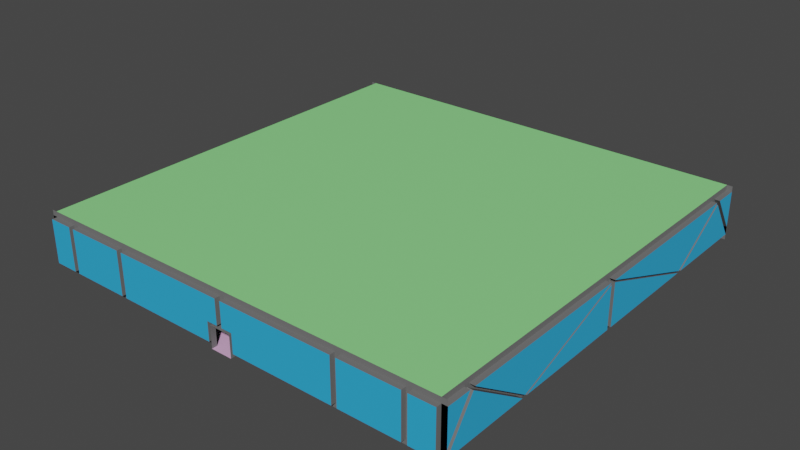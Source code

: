 # Source: HotelEntrance.blend  (saved by Blender 3.3.6; exported with 4.5.12 LTS)
import bpy
from mathutils import Matrix  # noqa: F401  (used for matrix-valued properties, if any)

bpy.ops.wm.read_factory_settings(use_empty=True)
scene = bpy.context.scene
scene.name = 'Scene'

# ---- collections
col_collection = bpy.data.collections.new('Collection'); scene.collection.children.link(col_collection)

# ---- materials (node trees are filled in below, after node groups)
mat_frame = bpy.data.materials.new('Frame')
mat_frame.alpha_threshold = 0.0
mat_frame.use_transparent_shadow = False
mat_frame.roughness = 0.5
mat_frame.line_color = (0.0, 0.0, 0.0, 1.0)
mat_window = bpy.data.materials.new('Window')
mat_window.use_transparent_shadow = False
mat_floor = bpy.data.materials.new('floor')
mat_floor.use_transparent_shadow = False
mat_ceiling = bpy.data.materials.new('ceiling')
mat_ceiling.use_transparent_shadow = False

# ---- material node trees
mat_frame.use_nodes = True; mat_frame.node_tree.nodes.clear()
_N = mat_frame.node_tree.nodes; _L = mat_frame.node_tree.links
n0 = _N.new('ShaderNodeOutputMaterial'); n0.name = 'Material Output'; n0.location = (300, 300)
n1 = _N.new('ShaderNodeBsdfPrincipled'); n1.name = 'Principled BSDF'; n1.location = (10, 300)
n1.distribution = 'GGX'
n1.subsurface_method = 'RANDOM_WALK_SKIN'
n1.inputs[0].default_value = (0.1626, 0.1626, 0.1626, 1.0)
n1.inputs[3].default_value = 1.45
n1.inputs[27].default_value = (0.0, 0.0, 0.0, 1.0)
n1.inputs[28].default_value = 1.0
_L.new(n1.outputs[0], n0.inputs[0])
n0.is_active_output = True
mat_window.use_nodes = True; mat_window.node_tree.nodes.clear()
_N = mat_window.node_tree.nodes; _L = mat_window.node_tree.links
n0 = _N.new('ShaderNodeBsdfPrincipled'); n0.name = 'Principled BSDF'; n0.location = (10, 300)
n0.distribution = 'GGX'
n0.subsurface_method = 'RANDOM_WALK_SKIN'
n0.inputs[0].default_value = (0.03058, 0.4243, 0.8, 1.0)
n0.inputs[3].default_value = 1.45
n0.inputs[27].default_value = (0.0, 0.0, 0.0, 1.0)
n0.inputs[28].default_value = 1.0
n1 = _N.new('ShaderNodeOutputMaterial'); n1.name = 'Material Output'; n1.location = (300, 300)
_L.new(n0.outputs[0], n1.inputs[0])
n1.is_active_output = True
mat_floor.use_nodes = True; mat_floor.node_tree.nodes.clear()
_N = mat_floor.node_tree.nodes; _L = mat_floor.node_tree.links
n0 = _N.new('ShaderNodeBsdfPrincipled'); n0.name = 'Principled BSDF'; n0.location = (10, 300)
n0.distribution = 'GGX'
n0.subsurface_method = 'RANDOM_WALK_SKIN'
n0.inputs[0].default_value = (0.8, 0.4597, 0.751, 1.0)
n0.inputs[3].default_value = 1.45
n0.inputs[27].default_value = (0.0, 0.0, 0.0, 1.0)
n0.inputs[28].default_value = 1.0
n1 = _N.new('ShaderNodeOutputMaterial'); n1.name = 'Material Output'; n1.location = (300, 300)
_L.new(n0.outputs[0], n1.inputs[0])
n1.is_active_output = True
mat_ceiling.use_nodes = True; mat_ceiling.node_tree.nodes.clear()
_N = mat_ceiling.node_tree.nodes; _L = mat_ceiling.node_tree.links
n0 = _N.new('ShaderNodeBsdfPrincipled'); n0.name = 'Principled BSDF'; n0.location = (10, 300)
n0.distribution = 'GGX'
n0.subsurface_method = 'RANDOM_WALK_SKIN'
n0.inputs[0].default_value = (0.2734, 0.8, 0.2627, 1.0)
n0.inputs[3].default_value = 1.45
n0.inputs[27].default_value = (0.0, 0.0, 0.0, 1.0)
n0.inputs[28].default_value = 1.0
n1 = _N.new('ShaderNodeOutputMaterial'); n1.name = 'Material Output'; n1.location = (300, 300)
_L.new(n0.outputs[0], n1.inputs[0])
n1.is_active_output = True

# ---- world
world_world = bpy.data.worlds.new('World'); scene.world = world_world
world_world.use_nodes = True; world_world.node_tree.nodes.clear()
_N = world_world.node_tree.nodes; _L = world_world.node_tree.links
n0 = _N.new('ShaderNodeOutputWorld'); n0.name = 'World Output'; n0.location = (300, 300)
n1 = _N.new('ShaderNodeBackground'); n1.name = 'Background'; n1.location = (10, 300)
n1.inputs[0].default_value = (0.05088, 0.05088, 0.05088, 1.0)
_L.new(n1.outputs[0], n0.inputs[0])
n0.is_active_output = True
world_world.color = (0.05088, 0.05088, 0.05088)
world_world.use_sun_shadow = False
world_world.sun_shadow_jitter_overblur = 0.0

# ---- meshes
me_cube_001 = bpy.data.meshes.new('Cube.001')
me_cube_001.from_pydata([(0.0, 19.5, 0.0), (0.0, 19.5, 5.0), (0.0, 19.5, 4.5), (0.0, 19.5, 0.5), (-20.0, 19.5, 0.0), (-20.0, 19.5, 5.0), (-19.5, 0.0, 0.0), (-19.5, 0.0, 5.0), (-0.25, 19.5, 5.0), (-10.75, 19.5, 5.0), (-11.25, 19.5, 5.0), (-16.75, 19.5, 5.0), (-17.25, 19.5, 5.0), (-19.5, 19.5, 0.0), (-17.25, 19.5, 0.0), (-16.75, 19.5, 0.0), (-11.25, 19.5, 0.0), (-10.75, 19.5, 0.0), (-0.25, 19.5, 0.0), (-19.5, 0.0, 4.5), (-0.25, 19.5, 4.5), (-10.75, 19.5, 4.5), (-11.25, 19.5, 4.5), (-16.75, 19.5, 4.5), (-17.25, 19.5, 4.5), (-20.0, 19.5, 0.5), (-19.5, 0.0, 0.5), (-0.25, 19.5, 0.5), (-10.75, 19.5, 0.5), (-11.25, 19.5, 0.5), (-16.75, 19.5, 0.5), (-17.25, 19.5, 0.5), (-17.25, 20.0, 4.5), (-20.0, 19.5, 4.5), (-11.25, 20.0, 4.5), (-16.75, 20.0, 4.5), (-0.25, 20.0, 4.5), (-10.75, 20.0, 4.5), (-0.25, 20.0, 0.5), (-10.75, 20.0, 0.5), (-11.25, 20.0, 0.5), (-16.75, 20.0, 0.5), (-17.25, 20.0, 0.5), (-19.5, 19.5, 5.0), (-19.5, 19.5, 4.5), (-19.5, 19.5, 0.5), (-19.5, 0.25, 5.0), (-19.5, 0.25, 4.5), (-19.5, 0.25, 0.5), (-19.5, 0.25, 0.0), (-19.5, 16.91, 4.271), (-19.5, 10.93, 0.6176), (-19.5, 11.25, 0.5), (-19.5, 10.75, 0.5), (-19.5, 0.25, 4.318), (-19.5, 0.0, 4.409), (-19.5, 17.25, 4.5), (-19.5, 16.75, 4.5), (-19.5, 19.5, 1.227), (-20.0, 0.25, 4.318), (-20.0, 0.25, 0.5), (-20.0, 16.75, 4.5), (-20.0, 0.25, 4.5), (-20.0, 10.75, 0.5), (-20.0, 11.25, 0.5), (-20.0, 10.93, 0.6176), (-20.0, 17.25, 4.5), (-20.0, 16.91, 4.271), (-20.0, 19.5, 1.227), (0.0, -19.5, 5.0), (0.0, -19.5, 4.5), (-1.0, -19.5, 0.5), (-20.0, -19.5, 0.0), (-20.0, -19.5, 5.0), (-0.25, -19.5, 5.0), (-10.75, -19.5, 5.0), (-11.25, -19.5, 5.0), (-16.75, -19.5, 5.0), (-17.25, -19.5, 5.0), (-17.25, -19.5, 0.0), (-16.75, -19.5, 0.0), (-11.25, -19.5, 0.0), (-10.75, -19.5, 0.0), (-1.25, -19.5, 0.0), (-0.25, -19.5, 4.5), (-10.75, -19.5, 4.5), (-11.25, -19.5, 4.5), (-16.75, -19.5, 4.5), (-17.25, -19.5, 4.5), (-20.0, -19.5, 0.5), (-1.25, -19.5, 0.5), (-10.75, -19.5, 0.5), (-11.25, -19.5, 0.5), (-16.75, -19.5, 0.5), (-17.25, -19.5, 0.5), (-19.5, -19.5, 0.5), (-17.25, -20.0, 4.5), (-20.0, -19.5, 4.5), (-11.25, -20.0, 4.5), (-16.75, -20.0, 4.5), (-0.25, -20.0, 4.5), (-10.75, -20.0, 4.5), (-1.25, -20.0, 0.5), (-10.75, -20.0, 0.5), (-11.25, -20.0, 0.5), (-16.75, -20.0, 0.5), (-17.25, -20.0, 0.5), (-19.5, -19.5, 0.0), (-19.5, -19.5, 5.0), (-19.5, -19.5, 4.5), (0.0, -20.0, 0.0), (-19.5, -0.25, 5.0), (-19.5, -0.25, 4.5), (-19.5, -0.25, 0.5), (-19.5, -0.25, 0.0), (-19.5, -16.91, 4.271), (-19.5, -10.93, 0.6176), (-19.5, -11.25, 0.5), (-19.5, -10.75, 0.5), (-19.5, -0.25, 4.318), (-19.5, -17.25, 4.5), (-19.5, -16.75, 4.5), (-19.5, -19.5, 1.227), (-20.0, -0.25, 4.318), (-20.0, -0.25, 0.5), (-20.0, -16.75, 4.5), (-20.0, -0.25, 4.5), (-20.0, -10.75, 0.5), (-20.0, -11.25, 0.5), (-20.0, -10.93, 0.6176), (-20.0, -17.25, 4.5), (-20.0, -16.91, 4.271), (-20.0, -19.5, 1.227), (-1.25, -19.5, 2.0), (-1.0, -20.0, 0.0), (-0.25, -19.5, 2.25), (0.0, -19.5, 2.25), (-0.25, -20.0, 2.25), (0.0, -19.5, 2.0), (-0.25, -19.5, 2.0), (-1.25, -20.0, 4.5), (-1.25, -19.5, 2.25), (-1.25, -20.0, 2.25), (-1.25, -20.0, 2.0), (-1.0, -20.0, 2.25), (-1.0, -19.5, 2.25), (-1.0, -20.0, 2.0), (-1.0, -19.5, 2.0), (-1.25, -19.5, 4.5), (-1.25, -19.5, 5.0), (-0.25, -20.0, 2.0), (-1.0, -19.5, 0.0), (0.0, -20.0, 2.0), (0.0, -19.5, 0.0), (-1.0, -20.0, 0.5), (-19.5, 20.0, 4.5), (-19.5, 20.0, 0.5), (-19.5, -20.0, 4.5), (-19.5, -20.0, 0.5), (0.0, 6.0, 0.0), (-19.5, 6.0, 0.0), (0.0, 10.0, 0.0), (-19.5, 10.0, 0.0), (-8.0, 6.0, 0.0), (-8.0, 10.0, 0.0)], [], [(44, 43, 5, 33), (47, 46, 7, 19), (2, 1, 8, 20), (20, 8, 9, 21), (21, 9, 10, 22), (22, 10, 11, 23), (23, 11, 12, 24), (24, 12, 43, 44), (44, 45, 156, 155), (30, 23, 24, 31), (22, 23, 35, 34), (28, 21, 22, 29), (21, 28, 39, 37), (3, 2, 20, 27), (48, 54, 55, 26), (45, 44, 33, 25), (13, 45, 25, 4), (49, 48, 26, 6), (0, 3, 27, 18), (18, 27, 28, 17), (17, 28, 29, 16), (16, 29, 30, 15), (15, 30, 31, 14), (14, 31, 45, 13), (42, 32, 155, 156), (40, 34, 35, 41), (38, 36, 37, 39), (29, 22, 34, 40), (28, 27, 38, 39), (24, 44, 155, 32), (45, 31, 42, 156), (23, 30, 41, 35), (20, 21, 37, 36), (27, 20, 36, 38), (31, 24, 32, 42), (30, 29, 40, 41), (25, 58, 45), (13, 45, 52, 53, 48, 49, 160, 162), (44, 43, 46, 47, 57, 56), (44, 56, 66, 33), (52, 51, 53), (52, 45, 25, 64), (55, 54, 47, 19), (25, 67, 64), (53, 51, 47, 54), (52, 50, 57, 51), (50, 52, 64, 67), (57, 50, 56), (58, 25, 33, 44), (50, 45, 58, 56), (57, 47, 62, 61), (63, 59, 60), (65, 61, 62), (66, 68, 33), (48, 53, 63, 60), (53, 54, 59, 63), (54, 48, 60, 59), (45, 50, 67, 25), (47, 51, 65, 62), (58, 44, 33, 68), (51, 57, 61, 65), (56, 58, 68, 66), (109, 97, 73, 108), (112, 19, 7, 111), (70, 84, 74, 69), (148, 85, 75, 149), (85, 86, 76, 75), (86, 87, 77, 76), (87, 88, 78, 77), (88, 109, 108, 78), (109, 157, 158, 95), (93, 94, 88, 87), (86, 98, 99, 87), (91, 92, 86, 85), (85, 101, 103, 91), (71, 90, 133, 147), (113, 26, 55, 119), (95, 89, 97, 109), (107, 72, 89, 95), (114, 6, 26, 113), (151, 83, 90, 71), (83, 82, 91, 90), (82, 81, 92, 91), (81, 80, 93, 92), (80, 79, 94, 93), (79, 107, 95, 94), (106, 158, 157, 96), (104, 105, 99, 98), (100, 137, 144, 142, 140), (92, 104, 98, 86), (91, 103, 102, 90), (88, 96, 157, 109), (95, 158, 106, 94), (87, 99, 105, 93), (84, 100, 140, 148), (90, 102, 143, 133), (94, 106, 96, 88), (93, 105, 104, 92), (89, 95, 122), (107, 114, 113, 118, 117, 95), (109, 120, 121, 112, 111, 108), (109, 97, 130, 120), (117, 118, 116), (117, 128, 89, 95), (55, 19, 112, 119), (89, 128, 131), (118, 119, 112, 116), (117, 116, 121, 115), (115, 131, 128, 117), (121, 120, 115), (122, 109, 97, 89), (115, 120, 122, 95), (121, 125, 126, 112), (127, 124, 123), (129, 126, 125), (130, 97, 132), (113, 124, 127, 118), (118, 127, 123, 119), (119, 123, 124, 113), (95, 89, 131, 115), (112, 126, 129, 116), (122, 132, 97, 109), (116, 129, 125, 121), (120, 130, 132, 122), (145, 141, 142, 144), (135, 84, 70, 136), (137, 100, 84, 135), (139, 135, 136, 138), (143, 142, 141, 133), (102, 103, 101, 140, 142, 143), (151, 71, 154, 134), (147, 133, 141, 145), (139, 138, 152, 150), (139, 147, 145, 135), (153, 151, 134, 110), (135, 145, 144, 137), (84, 148, 149, 74), (140, 101, 85, 148), (147, 139, 150, 146), (71, 147, 146, 154), (0, 18, 17, 16, 15, 14, 13, 162, 164, 161), (7, 46, 43, 12, 11, 10, 9, 8, 1, 69, 74, 149, 75, 76, 77, 78, 108, 111), (159, 163, 160, 49, 6, 114, 107, 79, 80, 81, 82, 83, 151, 153), (163, 164, 162, 160)])
me_cube_001.polygons.foreach_set('material_index', [0, 0, 0, 0, 0, 0, 0, 0, 0, 0, 0, 0, 0, 0, 0, 0, 0, 0, 0, 0, 0, 0, 0, 0, 1, 1, 1, 0, 0, 0, 0, 0, 0, 0, 0, 0, 0, 0, 0, 0, 0, 0, 0, 1, 0, 0, 0, 0, 0, 0, 0, 1, 1, 1, 0, 0, 0, 0, 0, 0, 0, 0, 0, 0, 0, 0, 0, 0, 0, 0, 0, 0, 0, 0, 0, 0, 0, 0, 0, 0, 0, 0, 0, 0, 0, 0, 1, 1, 1, 0, 0, 0, 0, 0, 0, 0, 0, 0, 0, 0, 0, 0, 0, 0, 0, 1, 0, 0, 0, 0, 0, 0, 0, 1, 1, 1, 0, 0, 0, 0, 0, 0, 0, 0, 0, 0, 0, 0, 0, 1, 0, 0, 0, 0, 2, 0, 0, 0, 0, 0, 2, 3, 2, 2])
_uv = me_cube_001.uv_layers.new(name='UVMap')
_uv.uv.foreach_set('vector', [0.6024, 0.4821, 0.625, 0.4821, 0.625, 0.5, 0.6024, 0.5, 0.6024, 0.6063, 0.625, 0.6063, 0.625, 0.625, 0.6024, 0.625, 0.6024, 0.375, 0.625, 0.375, 0.625, 0.3929, 0.6024, 0.3929, 0.6024, 0.3929, 0.625, 0.3929, 0.625, 0.4107, 0.6024, 0.4107, 0.6024, 0.4107, 0.625, 0.4107, 0.625, 0.4286, 0.6024, 0.4286, 0.6024, 0.4286, 0.625, 0.4286, 0.625, 0.4464, 0.6024, 0.4464, 0.6024, 0.4464, 0.625, 0.4464, 0.625, 0.4643, 0.6024, 0.4643, 0.6024, 0.4643, 0.625, 0.4643, 0.625, 0.4821, 0.6024, 0.4821, 0.6024, 0.4821, 0.4102, 0.4821, 0.4102, 0.4787, 0.6024, 0.4787, 0.4102, 0.4464, 0.6024, 0.4464, 0.6024, 0.4643, 0.4102, 0.4643, 0.6024, 0.4286, 0.6024, 0.4464, 0.6024, 0.4464, 0.6024, 0.4286, 0.4102, 0.4107, 0.6024, 0.4107, 0.6024, 0.4286, 0.4102, 0.4286, 0.6024, 0.4107, 0.4102, 0.4107, 0.4102, 0.4107, 0.6024, 0.4107, 0.4102, 0.375, 0.6024, 0.375, 0.6024, 0.3929, 0.4102, 0.3929, 0.4102, 0.6063, 0.5937, 0.6063, 0.598, 0.625, 0.4102, 0.625, 0.4102, 0.4821, 0.6024, 0.4821, 0.6024, 0.5, 0.4102, 0.5, 0.375, 0.4821, 0.4102, 0.4821, 0.4102, 0.5, 0.375, 0.5, 0.375, 0.6063, 0.4102, 0.6063, 0.4102, 0.625, 0.375, 0.625, 0.375, 0.375, 0.4102, 0.375, 0.4102, 0.3929, 0.375, 0.3929, 0.375, 0.3929, 0.4102, 0.3929, 0.4102, 0.4107, 0.375, 0.4107, 0.375, 0.4107, 0.4102, 0.4107, 0.4102, 0.4286, 0.375, 0.4286, 0.375, 0.4286, 0.4102, 0.4286, 0.4102, 0.4464, 0.375, 0.4464, 0.375, 0.4464, 0.4102, 0.4464, 0.4102, 0.4643, 0.375, 0.4643, 0.375, 0.4643, 0.4102, 0.4643, 0.4102, 0.4821, 0.375, 0.4821, 0.4102, 0.4643, 0.6024, 0.4643, 0.6024, 0.4787, 0.4102, 0.4787, 0.4102, 0.4286, 0.6024, 0.4286, 0.6024, 0.4464, 0.4102, 0.4464, 0.4102, 0.3929, 0.6024, 0.3929, 0.6024, 0.4107, 0.4102, 0.4107, 0.4102, 0.4286, 0.6024, 0.4286, 0.6024, 0.4286, 0.4102, 0.4286, 0.4102, 0.4107, 0.4102, 0.3929, 0.4102, 0.3929, 0.4102, 0.4107, 0.6024, 0.4643, 0.6024, 0.4821, 0.6024, 0.4787, 0.6024, 0.4643, 0.4102, 0.4821, 0.4102, 0.4643, 0.4102, 0.4643, 0.4102, 0.4787, 0.6024, 0.4464, 0.4102, 0.4464, 0.4102, 0.4464, 0.6024, 0.4464, 0.6024, 0.3929, 0.6024, 0.4107, 0.6024, 0.4107, 0.6024, 0.3929, 0.4102, 0.3929, 0.6024, 0.3929, 0.6024, 0.3929, 0.4102, 0.3929, 0.4102, 0.4643, 0.6024, 0.4643, 0.6024, 0.4643, 0.4102, 0.4643, 0.4102, 0.4464, 0.4102, 0.4286, 0.4102, 0.4286, 0.4102, 0.4464, 0.4102, 0.5, 0.4452, 0.5036, 0.4102, 0.5036, 0.375, 0.5036, 0.4102, 0.5036, 0.4102, 0.5652, 0.4102, 0.5857, 0.4102, 0.6063, 0.375, 0.6063, 0.375, 0.5764, 0.375, 0.5533, 0.6024, 0.5036, 0.625, 0.5036, 0.625, 0.6063, 0.6024, 0.6063, 0.6024, 0.572, 0.6024, 0.5378, 0.6024, 0.5036, 0.6024, 0.5378, 0.6024, 0.5378, 0.6024, 0.5036, 0.4102, 0.5652, 0.4159, 0.5664, 0.4102, 0.5857, 0.4102, 0.5652, 0.4102, 0.5036, 0.4102, 0.5036, 0.4102, 0.5652, 0.598, 0.625, 0.5937, 0.6063, 0.6024, 0.6063, 0.6024, 0.625, 0.4102, 0.5036, 0.5914, 0.5394, 0.4102, 0.5652, 0.4102, 0.5857, 0.4159, 0.5664, 0.6024, 0.6063, 0.5937, 0.6063, 0.4102, 0.5652, 0.5914, 0.5394, 0.6024, 0.572, 0.4159, 0.5664, 0.5914, 0.5394, 0.4102, 0.5652, 0.4102, 0.5652, 0.5914, 0.5394, 0.6024, 0.572, 0.5914, 0.5394, 0.6024, 0.5378, 0.4452, 0.5036, 0.4102, 0.5, 0.6024, 0.5, 0.6024, 0.5036, 0.5914, 0.5394, 0.4102, 0.5036, 0.4452, 0.5036, 0.6024, 0.5378, 0.6024, 0.572, 0.6024, 0.6063, 0.6024, 0.6063, 0.6024, 0.572, 0.4102, 0.5857, 0.5937, 0.6063, 0.4102, 0.6063, 0.4159, 0.5664, 0.6024, 0.572, 0.6024, 0.6063, 0.6024, 0.5378, 0.4452, 0.5036, 0.6024, 0.5036, 0.4102, 0.6063, 0.4102, 0.5857, 0.4102, 0.5857, 0.4102, 0.6063, 0.4102, 0.5857, 0.5937, 0.6063, 0.5937, 0.6063, 0.4102, 0.5857, 0.5937, 0.6063, 0.4102, 0.6063, 0.4102, 0.6063, 0.5937, 0.6063, 0.4102, 0.5036, 0.5914, 0.5394, 0.5914, 0.5394, 0.4102, 0.5036, 0.6024, 0.6063, 0.4159, 0.5664, 0.4159, 0.5664, 0.6024, 0.6063, 0.4452, 0.5036, 0.6024, 0.5036, 0.6024, 0.5036, 0.4452, 0.5036, 0.4159, 0.5664, 0.6024, 0.572, 0.6024, 0.572, 0.4159, 0.5664, 0.6024, 0.5378, 0.4452, 0.5036, 0.4452, 0.5036, 0.6024, 0.5378, 0.6024, 0.4821, 0.6024, 0.5, 0.625, 0.5, 0.625, 0.4821, 0.6024, 0.6063, 0.6024, 0.625, 0.625, 0.625, 0.625, 0.6063, 0.6024, 0.375, 0.6024, 0.3929, 0.625, 0.3929, 0.625, 0.375, 0.6024, 0.3968, 0.6024, 0.4107, 0.625, 0.4107, 0.625, 0.3968, 0.6024, 0.4107, 0.6024, 0.4286, 0.625, 0.4286, 0.625, 0.4107, 0.6024, 0.4286, 0.6024, 0.4464, 0.625, 0.4464, 0.625, 0.4286, 0.6024, 0.4464, 0.6024, 0.4643, 0.625, 0.4643, 0.625, 0.4464, 0.6024, 0.4643, 0.6024, 0.4821, 0.625, 0.4821, 0.625, 0.4643, 0.6024, 0.4821, 0.6024, 0.4821, 0.4102, 0.4821, 0.4102, 0.4821, 0.4102, 0.4464, 0.4102, 0.4643, 0.6024, 0.4643, 0.6024, 0.4464, 0.6024, 0.4286, 0.6024, 0.4286, 0.6024, 0.4464, 0.6024, 0.4464, 0.4102, 0.4107, 0.4102, 0.4286, 0.6024, 0.4286, 0.6024, 0.4107, 0.6024, 0.4107, 0.6024, 0.4107, 0.4102, 0.4107, 0.4102, 0.4107, 0.4102, 0.375, 0.4102, 0.3929, 0.5063, 0.3929, 0.5063, 0.375, 0.4102, 0.6063, 0.4102, 0.625, 0.598, 0.625, 0.5937, 0.6063, 0.4102, 0.4821, 0.4102, 0.5, 0.6024, 0.5, 0.6024, 0.4821, 0.375, 0.4821, 0.375, 0.5, 0.4102, 0.5, 0.4102, 0.4821, 0.375, 0.6063, 0.375, 0.625, 0.4102, 0.625, 0.4102, 0.6063, 0.375, 0.375, 0.375, 0.3929, 0.4102, 0.3929, 0.4102, 0.375, 0.375, 0.3929, 0.375, 0.4107, 0.4102, 0.4107, 0.4102, 0.3929, 0.375, 0.4107, 0.375, 0.4286, 0.4102, 0.4286, 0.4102, 0.4107, 0.375, 0.4286, 0.375, 0.4464, 0.4102, 0.4464, 0.4102, 0.4286, 0.375, 0.4464, 0.375, 0.4643, 0.4102, 0.4643, 0.4102, 0.4464, 0.375, 0.4643, 0.375, 0.4821, 0.4102, 0.4821, 0.4102, 0.4643, 0.4102, 0.4643, 0.4102, 0.4821, 0.6024, 0.4821, 0.6024, 0.4643, 0.4102, 0.4286, 0.4102, 0.4464, 0.6024, 0.4464, 0.6024, 0.4286, 0.0, 0.0, 0.0, 0.0, 0.0, 0.0, 0.0, 0.0, 0.0, 0.0, 0.4102, 0.4286, 0.4102, 0.4286, 0.6024, 0.4286, 0.6024, 0.4286, 0.4102, 0.4107, 0.4102, 0.4107, 0.4102, 0.3942, 0.4102, 0.3929, 0.6024, 0.4643, 0.6024, 0.4643, 0.6024, 0.4821, 0.6024, 0.4821, 0.4102, 0.4821, 0.4102, 0.4821, 0.4102, 0.4643, 0.4102, 0.4643, 0.6024, 0.4464, 0.6024, 0.4464, 0.4102, 0.4464, 0.4102, 0.4464, 0.6024, 0.3929, 0.6024, 0.3929, 0.6024, 0.3974, 0.6024, 0.3968, 0.4102, 0.3929, 0.4102, 0.3929, 0.5063, 0.3929, 0.5063, 0.3929, 0.4102, 0.4643, 0.4102, 0.4643, 0.6024, 0.4643, 0.6024, 0.4643, 0.4102, 0.4464, 0.4102, 0.4464, 0.4102, 0.4286, 0.4102, 0.4286, 0.4102, 0.5, 0.4102, 0.5036, 0.4452, 0.5036, 0.375, 0.5036, 0.375, 0.6063, 0.4102, 0.6063, 0.4102, 0.5857, 0.4102, 0.5652, 0.4102, 0.5036, 0.6024, 0.5036, 0.6024, 0.5378, 0.6024, 0.572, 0.6024, 0.6063, 0.625, 0.6063, 0.625, 0.5036, 0.6024, 0.5036, 0.6024, 0.5036, 0.6024, 0.5378, 0.6024, 0.5378, 0.4102, 0.5652, 0.4102, 0.5857, 0.4159, 0.5664, 0.4102, 0.5652, 0.4102, 0.5652, 0.4102, 0.5036, 0.4102, 0.5036, 0.598, 0.625, 0.6024, 0.625, 0.6024, 0.6063, 0.5937, 0.6063, 0.4102, 0.5036, 0.4102, 0.5652, 0.5914, 0.5394, 0.4102, 0.5857, 0.5937, 0.6063, 0.6024, 0.6063, 0.4159, 0.5664, 0.4102, 0.5652, 0.4159, 0.5664, 0.6024, 0.572, 0.5914, 0.5394, 0.5914, 0.5394, 0.5914, 0.5394, 0.4102, 0.5652, 0.4102, 0.5652, 0.6024, 0.572, 0.6024, 0.5378, 0.5914, 0.5394, 0.4452, 0.5036, 0.6024, 0.5036, 0.6024, 0.5, 0.4102, 0.5, 0.5914, 0.5394, 0.6024, 0.5378, 0.4452, 0.5036, 0.4102, 0.5036, 0.6024, 0.572, 0.6024, 0.572, 0.6024, 0.6063, 0.6024, 0.6063, 0.4102, 0.5857, 0.4102, 0.6063, 0.5937, 0.6063, 0.4159, 0.5664, 0.6024, 0.6063, 0.6024, 0.572, 0.6024, 0.5378, 0.6024, 0.5036, 0.4452, 0.5036, 0.4102, 0.6063, 0.4102, 0.6063, 0.4102, 0.5857, 0.4102, 0.5857, 0.4102, 0.5857, 0.4102, 0.5857, 0.5937, 0.6063, 0.5937, 0.6063, 0.5937, 0.6063, 0.5937, 0.6063, 0.4102, 0.6063, 0.4102, 0.6063, 0.4102, 0.5036, 0.4102, 0.5036, 0.5914, 0.5394, 0.5914, 0.5394, 0.6024, 0.6063, 0.6024, 0.6063, 0.4159, 0.5664, 0.4159, 0.5664, 0.4452, 0.5036, 0.4452, 0.5036, 0.6024, 0.5036, 0.6024, 0.5036, 0.4159, 0.5664, 0.4159, 0.5664, 0.6024, 0.572, 0.6024, 0.572, 0.6024, 0.5378, 0.6024, 0.5378, 0.4452, 0.5036, 0.4452, 0.5036, 0.5544, 0.3929, 0.5544, 0.3929, 0.5544, 0.3929, 0.5544, 0.3929, 0.5544, 0.3929, 0.6024, 0.3929, 0.6024, 0.375, 0.5544, 0.375, 0.5544, 0.3929, 0.6024, 0.3929, 0.6024, 0.3929, 0.5544, 0.3929, 0.5063, 0.3929, 0.5544, 0.3929, 0.5544, 0.375, 0.5063, 0.375, 0.5063, 0.3929, 0.5544, 0.3929, 0.5544, 0.3929, 0.5063, 0.3929, 0.4102, 0.3942, 0.4102, 0.4107, 0.6024, 0.4107, 0.6024, 0.3974, 0.5383, 0.3963, 0.4803, 0.3954, 0.375, 0.375, 0.4102, 0.375, 0.4102, 0.375, 0.375, 0.375, 0.0, 0.0, 0.0, 0.0, 0.0, 0.0, 0.0, 0.0, 0.5063, 0.3929, 0.5063, 0.375, 0.5063, 0.375, 0.5063, 0.3929, 0.0, 0.0, 0.0, 0.0, 0.0, 0.0, 0.0, 0.0, 0.0, 0.0, 0.0, 0.0, 0.0, 0.0, 0.0, 0.0, 0.5544, 0.3929, 0.5544, 0.3929, 0.5544, 0.3929, 0.5544, 0.3929, 0.6024, 0.3929, 0.6024, 0.3968, 0.625, 0.3968, 0.625, 0.3929, 0.6024, 0.3974, 0.6024, 0.4107, 0.6024, 0.4107, 0.6024, 0.3968, 0.0, 0.0, 0.0, 0.0, 0.0, 0.0, 0.0, 0.0, 0.4102, 0.375, 0.5063, 0.375, 0.5063, 0.375, 0.4102, 0.375, 0.375, 0.375, 0.375, 0.3929, 0.375, 0.4107, 0.375, 0.4286, 0.375, 0.4464, 0.375, 0.4643, 0.375, 0.5036, 0.375, 0.5533, 0.333, 0.4275, 0.2856, 0.2856, 0.625, 0.625, 0.625, 0.6063, 0.625, 0.4821, 0.625, 0.4643, 0.625, 0.4464, 0.625, 0.4286, 0.625, 0.4107, 0.625, 0.3929, 0.625, 0.375, 0.625, 0.375, 0.625, 0.3929, 0.625, 0.3968, 0.625, 0.4107, 0.625, 0.4286, 0.625, 0.4464, 0.625, 0.4643, 0.625, 0.5036, 0.625, 0.6063, 0.2461, 0.2461, 0.3141, 0.4203, 0.375, 0.5764, 0.375, 0.6063, 0.375, 0.625, 0.375, 0.6063, 0.375, 0.4821, 0.375, 0.4643, 0.375, 0.4464, 0.375, 0.4286, 0.375, 0.4107, 0.375, 0.3929, 0.0, 0.0, 0.0, 0.0, 0.3141, 0.4203, 0.333, 0.4275, 0.375, 0.5533, 0.375, 0.5764])
me_cube_001.materials.append(mat_frame)
me_cube_001.materials.append(mat_window)
me_cube_001.materials.append(mat_floor)
me_cube_001.materials.append(mat_ceiling)
me_cube_001.update()

# ---- objects
ob_base = bpy.data.objects.new('Base', me_cube_001)

# ---- transforms, parenting, visibility, modifiers, constraints
ob_base.location = (0.0, 0.0, 0.0)
_m = ob_base.modifiers.new('Mirror', 'MIRROR')

# ---- collection membership
col_collection.objects.link(ob_base)

# ---- scene / render settings (as saved in the file)
scene.frame_start = 1; scene.frame_end = 250; scene.frame_set(1)
scene.render.engine = 'BLENDER_EEVEE_NEXT'
scene.cycles.sampling_pattern = 'TABULATED_SOBOL'
scene.cycles.use_light_tree = False
scene.view_settings.view_transform = 'Filmic'
bpy.context.view_layer.update()

# ---- added for rendering (the .blend has no active camera and no usable light): camera, sun
cam_auto = bpy.data.cameras.new('AutoCamera')
cam_auto.lens = 50.0
cam_auto.sensor_width = 36.0
cam_auto.clip_end = 1000.0
ob_auto_camera = bpy.data.objects.new('AutoCamera', cam_auto)
scene.collection.objects.link(ob_auto_camera)
ob_auto_camera.location = (52.5427, -63.0512, 44.5341)
ob_auto_camera.rotation_euler = (1.09748, -7.21219e-08, 0.694738)
scene.camera = ob_auto_camera
light_auto_sun = bpy.data.lights.new('AutoSun', 'SUN')
light_auto_sun.energy = 3.0
light_auto_sun.angle = 0.0523599
ob_auto_sun = bpy.data.objects.new('AutoSun', light_auto_sun)
scene.collection.objects.link(ob_auto_sun)
ob_auto_sun.rotation_euler = (0.872665, 0.174533, 0.523599)
bpy.context.view_layer.update()
